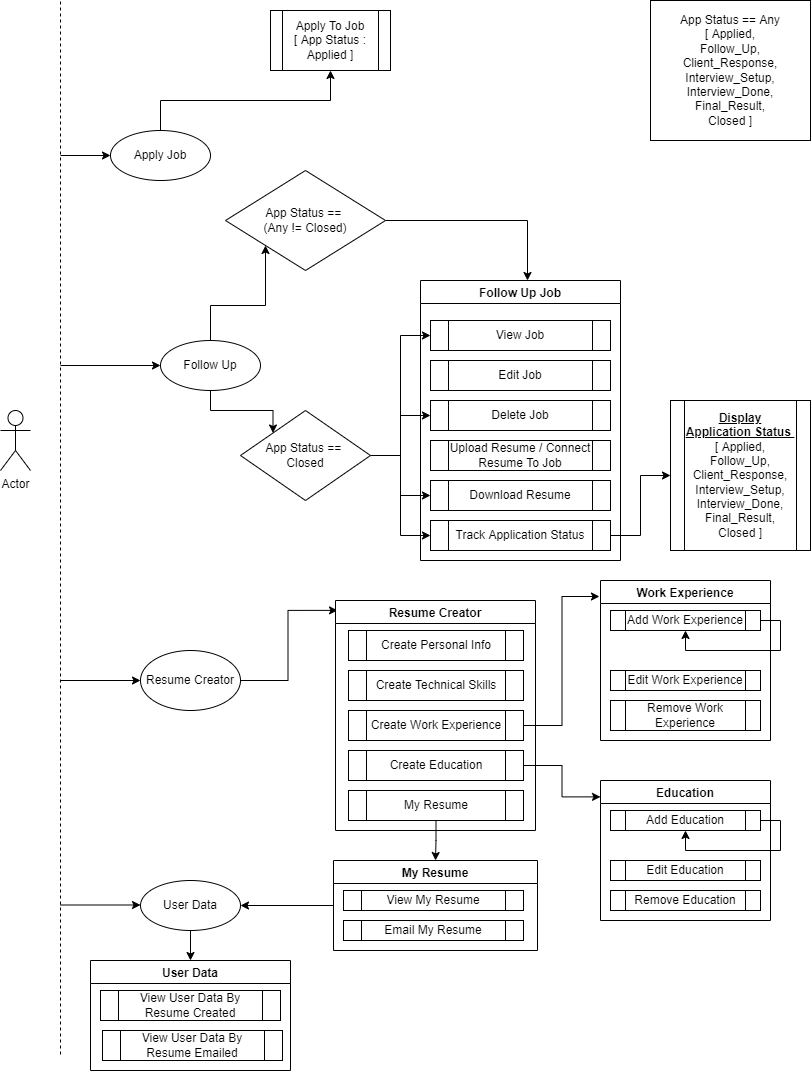

The diagram above was exported from draw.io. Its source (the exported page's mxGraphModel, read from the mxfile embedded in the PNG):
<mxGraphModel dx="868" dy="460" grid="1" gridSize="10" guides="1" tooltips="1" connect="1" arrows="1" fold="1" page="1" pageScale="1" pageWidth="850" pageHeight="1100" math="0" shadow="0">
  <root>
    <mxCell id="0" />
    <mxCell id="1" parent="0" />
    <mxCell id="Ai1Yud0Cvms5dz-z8omW-1" value="" style="endArrow=none;dashed=1;html=1;rounded=0;" edge="1" parent="1">
      <mxGeometry width="50" height="50" relative="1" as="geometry">
        <mxPoint x="80" y="1074" as="sourcePoint" />
        <mxPoint x="80" y="20" as="targetPoint" />
      </mxGeometry>
    </mxCell>
    <mxCell id="Ai1Yud0Cvms5dz-z8omW-2" value="Actor" style="shape=umlActor;verticalLabelPosition=bottom;verticalAlign=top;html=1;outlineConnect=0;" vertex="1" parent="1">
      <mxGeometry x="20" y="430" width="30" height="60" as="geometry" />
    </mxCell>
    <mxCell id="Ai1Yud0Cvms5dz-z8omW-9" style="edgeStyle=orthogonalEdgeStyle;rounded=0;orthogonalLoop=1;jettySize=auto;html=1;exitX=0.5;exitY=0;exitDx=0;exitDy=0;" edge="1" parent="1" source="Ai1Yud0Cvms5dz-z8omW-3" target="Ai1Yud0Cvms5dz-z8omW-8">
      <mxGeometry relative="1" as="geometry" />
    </mxCell>
    <mxCell id="Ai1Yud0Cvms5dz-z8omW-3" value="Apply Job" style="ellipse;whiteSpace=wrap;html=1;" vertex="1" parent="1">
      <mxGeometry x="130" y="150" width="100" height="50" as="geometry" />
    </mxCell>
    <mxCell id="Ai1Yud0Cvms5dz-z8omW-59" style="edgeStyle=orthogonalEdgeStyle;rounded=0;orthogonalLoop=1;jettySize=auto;html=1;exitX=0.5;exitY=0;exitDx=0;exitDy=0;entryX=0;entryY=1;entryDx=0;entryDy=0;" edge="1" parent="1" source="Ai1Yud0Cvms5dz-z8omW-4" target="Ai1Yud0Cvms5dz-z8omW-26">
      <mxGeometry relative="1" as="geometry" />
    </mxCell>
    <mxCell id="Ai1Yud0Cvms5dz-z8omW-60" style="edgeStyle=orthogonalEdgeStyle;rounded=0;orthogonalLoop=1;jettySize=auto;html=1;exitX=0.5;exitY=1;exitDx=0;exitDy=0;entryX=0;entryY=0;entryDx=0;entryDy=0;" edge="1" parent="1" source="Ai1Yud0Cvms5dz-z8omW-4" target="Ai1Yud0Cvms5dz-z8omW-21">
      <mxGeometry relative="1" as="geometry" />
    </mxCell>
    <mxCell id="Ai1Yud0Cvms5dz-z8omW-4" value="Follow Up" style="ellipse;whiteSpace=wrap;html=1;" vertex="1" parent="1">
      <mxGeometry x="180" y="360" width="100" height="50" as="geometry" />
    </mxCell>
    <mxCell id="Ai1Yud0Cvms5dz-z8omW-74" style="edgeStyle=orthogonalEdgeStyle;rounded=0;orthogonalLoop=1;jettySize=auto;html=1;exitX=1;exitY=0.5;exitDx=0;exitDy=0;entryX=0.01;entryY=0.043;entryDx=0;entryDy=0;entryPerimeter=0;" edge="1" parent="1" source="Ai1Yud0Cvms5dz-z8omW-5" target="Ai1Yud0Cvms5dz-z8omW-38">
      <mxGeometry relative="1" as="geometry" />
    </mxCell>
    <mxCell id="Ai1Yud0Cvms5dz-z8omW-5" value="Resume Creator" style="ellipse;whiteSpace=wrap;html=1;" vertex="1" parent="1">
      <mxGeometry x="160" y="670" width="100" height="60" as="geometry" />
    </mxCell>
    <mxCell id="Ai1Yud0Cvms5dz-z8omW-73" style="edgeStyle=orthogonalEdgeStyle;rounded=0;orthogonalLoop=1;jettySize=auto;html=1;entryX=0.5;entryY=0;entryDx=0;entryDy=0;" edge="1" parent="1" source="Ai1Yud0Cvms5dz-z8omW-6" target="Ai1Yud0Cvms5dz-z8omW-68">
      <mxGeometry relative="1" as="geometry" />
    </mxCell>
    <mxCell id="Ai1Yud0Cvms5dz-z8omW-6" value="User Data" style="ellipse;whiteSpace=wrap;html=1;" vertex="1" parent="1">
      <mxGeometry x="160" y="900" width="100" height="50" as="geometry" />
    </mxCell>
    <mxCell id="Ai1Yud0Cvms5dz-z8omW-8" value="Apply To Job&lt;br&gt;[ App Status : Applied ]" style="shape=process;whiteSpace=wrap;html=1;backgroundOutline=1;" vertex="1" parent="1">
      <mxGeometry x="290" y="30" width="120" height="60" as="geometry" />
    </mxCell>
    <mxCell id="Ai1Yud0Cvms5dz-z8omW-10" value="Follow Up Job" style="swimlane;" vertex="1" parent="1">
      <mxGeometry x="440" y="300" width="200" height="280" as="geometry" />
    </mxCell>
    <mxCell id="Ai1Yud0Cvms5dz-z8omW-11" value="View Job" style="shape=process;whiteSpace=wrap;html=1;backgroundOutline=1;" vertex="1" parent="Ai1Yud0Cvms5dz-z8omW-10">
      <mxGeometry x="10" y="40" width="180" height="30" as="geometry" />
    </mxCell>
    <mxCell id="Ai1Yud0Cvms5dz-z8omW-12" value="Edit Job" style="shape=process;whiteSpace=wrap;html=1;backgroundOutline=1;" vertex="1" parent="Ai1Yud0Cvms5dz-z8omW-10">
      <mxGeometry x="10" y="80" width="180" height="30" as="geometry" />
    </mxCell>
    <mxCell id="Ai1Yud0Cvms5dz-z8omW-13" value="Delete Job" style="shape=process;whiteSpace=wrap;html=1;backgroundOutline=1;" vertex="1" parent="Ai1Yud0Cvms5dz-z8omW-10">
      <mxGeometry x="10" y="120" width="180" height="30" as="geometry" />
    </mxCell>
    <mxCell id="Ai1Yud0Cvms5dz-z8omW-14" value="Upload Resume / Connect Resume To Job" style="shape=process;whiteSpace=wrap;html=1;backgroundOutline=1;" vertex="1" parent="Ai1Yud0Cvms5dz-z8omW-10">
      <mxGeometry x="10" y="160" width="180" height="30" as="geometry" />
    </mxCell>
    <mxCell id="Ai1Yud0Cvms5dz-z8omW-16" value="Download Resume" style="shape=process;whiteSpace=wrap;html=1;backgroundOutline=1;" vertex="1" parent="Ai1Yud0Cvms5dz-z8omW-10">
      <mxGeometry x="10" y="200" width="180" height="30" as="geometry" />
    </mxCell>
    <mxCell id="Ai1Yud0Cvms5dz-z8omW-17" value="Track Application Status" style="shape=process;whiteSpace=wrap;html=1;backgroundOutline=1;" vertex="1" parent="Ai1Yud0Cvms5dz-z8omW-10">
      <mxGeometry x="10" y="240" width="180" height="30" as="geometry" />
    </mxCell>
    <mxCell id="Ai1Yud0Cvms5dz-z8omW-18" value="&lt;u&gt;&lt;b&gt;Display Application Status&lt;/b&gt;&amp;nbsp;&lt;br&gt;&lt;/u&gt;[ Applied,&lt;br&gt;Follow_Up,&lt;br&gt;Client_Response,&lt;br&gt;Interview_Setup,&lt;br&gt;Interview_Done,&lt;br&gt;Final_Result,&lt;br&gt;Closed ]" style="shape=process;whiteSpace=wrap;html=1;backgroundOutline=1;" vertex="1" parent="1">
      <mxGeometry x="690" y="420" width="140" height="150" as="geometry" />
    </mxCell>
    <mxCell id="Ai1Yud0Cvms5dz-z8omW-33" style="edgeStyle=orthogonalEdgeStyle;rounded=0;orthogonalLoop=1;jettySize=auto;html=1;exitX=1;exitY=0.5;exitDx=0;exitDy=0;entryX=0;entryY=0.5;entryDx=0;entryDy=0;" edge="1" parent="1" source="Ai1Yud0Cvms5dz-z8omW-21" target="Ai1Yud0Cvms5dz-z8omW-11">
      <mxGeometry relative="1" as="geometry" />
    </mxCell>
    <mxCell id="Ai1Yud0Cvms5dz-z8omW-34" style="edgeStyle=orthogonalEdgeStyle;rounded=0;orthogonalLoop=1;jettySize=auto;html=1;exitX=1;exitY=0.5;exitDx=0;exitDy=0;entryX=0;entryY=0.5;entryDx=0;entryDy=0;" edge="1" parent="1" source="Ai1Yud0Cvms5dz-z8omW-21" target="Ai1Yud0Cvms5dz-z8omW-13">
      <mxGeometry relative="1" as="geometry" />
    </mxCell>
    <mxCell id="Ai1Yud0Cvms5dz-z8omW-35" style="edgeStyle=orthogonalEdgeStyle;rounded=0;orthogonalLoop=1;jettySize=auto;html=1;exitX=1;exitY=0.5;exitDx=0;exitDy=0;entryX=0;entryY=0.5;entryDx=0;entryDy=0;" edge="1" parent="1" source="Ai1Yud0Cvms5dz-z8omW-21" target="Ai1Yud0Cvms5dz-z8omW-16">
      <mxGeometry relative="1" as="geometry" />
    </mxCell>
    <mxCell id="Ai1Yud0Cvms5dz-z8omW-36" style="edgeStyle=orthogonalEdgeStyle;rounded=0;orthogonalLoop=1;jettySize=auto;html=1;exitX=1;exitY=0.5;exitDx=0;exitDy=0;entryX=0;entryY=0.5;entryDx=0;entryDy=0;" edge="1" parent="1" source="Ai1Yud0Cvms5dz-z8omW-21" target="Ai1Yud0Cvms5dz-z8omW-17">
      <mxGeometry relative="1" as="geometry" />
    </mxCell>
    <mxCell id="Ai1Yud0Cvms5dz-z8omW-21" value="App Status ==&amp;nbsp;&lt;br&gt;Closed" style="rhombus;whiteSpace=wrap;html=1;" vertex="1" parent="1">
      <mxGeometry x="260" y="430" width="130" height="90" as="geometry" />
    </mxCell>
    <mxCell id="Ai1Yud0Cvms5dz-z8omW-37" style="edgeStyle=orthogonalEdgeStyle;rounded=0;orthogonalLoop=1;jettySize=auto;html=1;exitX=1;exitY=0.5;exitDx=0;exitDy=0;" edge="1" parent="1" source="Ai1Yud0Cvms5dz-z8omW-26">
      <mxGeometry relative="1" as="geometry">
        <mxPoint x="547" y="300" as="targetPoint" />
      </mxGeometry>
    </mxCell>
    <mxCell id="Ai1Yud0Cvms5dz-z8omW-26" value="App Status ==&amp;nbsp;&lt;br&gt;(Any != Closed)" style="rhombus;whiteSpace=wrap;html=1;" vertex="1" parent="1">
      <mxGeometry x="245" y="190" width="160" height="100" as="geometry" />
    </mxCell>
    <mxCell id="Ai1Yud0Cvms5dz-z8omW-27" value="App Status == Any&lt;br&gt;[ Applied,&lt;br&gt;Follow_Up,&lt;br&gt;Client_Response,&lt;br&gt;Interview_Setup,&lt;br&gt;Interview_Done,&lt;br&gt;Final_Result,&lt;br&gt;Closed ]" style="rounded=0;whiteSpace=wrap;html=1;" vertex="1" parent="1">
      <mxGeometry x="670" y="20" width="160" height="140" as="geometry" />
    </mxCell>
    <mxCell id="Ai1Yud0Cvms5dz-z8omW-32" style="edgeStyle=orthogonalEdgeStyle;rounded=0;orthogonalLoop=1;jettySize=auto;html=1;exitX=1;exitY=0.5;exitDx=0;exitDy=0;entryX=0;entryY=0.5;entryDx=0;entryDy=0;" edge="1" parent="1" source="Ai1Yud0Cvms5dz-z8omW-17" target="Ai1Yud0Cvms5dz-z8omW-18">
      <mxGeometry relative="1" as="geometry" />
    </mxCell>
    <mxCell id="Ai1Yud0Cvms5dz-z8omW-38" value="Resume Creator" style="swimlane;" vertex="1" parent="1">
      <mxGeometry x="355" y="620" width="200" height="230" as="geometry" />
    </mxCell>
    <mxCell id="Ai1Yud0Cvms5dz-z8omW-39" value="Create Personal Info" style="shape=process;whiteSpace=wrap;html=1;backgroundOutline=1;" vertex="1" parent="Ai1Yud0Cvms5dz-z8omW-38">
      <mxGeometry x="13" y="30" width="175" height="30" as="geometry" />
    </mxCell>
    <mxCell id="Ai1Yud0Cvms5dz-z8omW-40" value="Create Technical Skills" style="shape=process;whiteSpace=wrap;html=1;backgroundOutline=1;" vertex="1" parent="Ai1Yud0Cvms5dz-z8omW-38">
      <mxGeometry x="13" y="70" width="175" height="30" as="geometry" />
    </mxCell>
    <mxCell id="Ai1Yud0Cvms5dz-z8omW-41" value="Create Work Experience" style="shape=process;whiteSpace=wrap;html=1;backgroundOutline=1;" vertex="1" parent="Ai1Yud0Cvms5dz-z8omW-38">
      <mxGeometry x="13" y="110" width="175" height="30" as="geometry" />
    </mxCell>
    <mxCell id="Ai1Yud0Cvms5dz-z8omW-42" value="Create Education" style="shape=process;whiteSpace=wrap;html=1;backgroundOutline=1;" vertex="1" parent="Ai1Yud0Cvms5dz-z8omW-38">
      <mxGeometry x="13" y="150" width="175" height="30" as="geometry" />
    </mxCell>
    <mxCell id="Ai1Yud0Cvms5dz-z8omW-61" value="My Resume" style="shape=process;whiteSpace=wrap;html=1;backgroundOutline=1;" vertex="1" parent="Ai1Yud0Cvms5dz-z8omW-38">
      <mxGeometry x="13" y="190" width="175" height="30" as="geometry" />
    </mxCell>
    <mxCell id="Ai1Yud0Cvms5dz-z8omW-43" value="Work Experience" style="swimlane;" vertex="1" parent="1">
      <mxGeometry x="620" y="600" width="170" height="160" as="geometry" />
    </mxCell>
    <mxCell id="Ai1Yud0Cvms5dz-z8omW-44" value="Add Work Experience" style="shape=process;whiteSpace=wrap;html=1;backgroundOutline=1;" vertex="1" parent="Ai1Yud0Cvms5dz-z8omW-43">
      <mxGeometry x="10" y="30" width="150" height="20" as="geometry" />
    </mxCell>
    <mxCell id="Ai1Yud0Cvms5dz-z8omW-45" value="Edit Work Experience" style="shape=process;whiteSpace=wrap;html=1;backgroundOutline=1;" vertex="1" parent="Ai1Yud0Cvms5dz-z8omW-43">
      <mxGeometry x="10" y="90" width="150" height="20" as="geometry" />
    </mxCell>
    <mxCell id="Ai1Yud0Cvms5dz-z8omW-46" value="Remove Work Experience" style="shape=process;whiteSpace=wrap;html=1;backgroundOutline=1;" vertex="1" parent="Ai1Yud0Cvms5dz-z8omW-43">
      <mxGeometry x="10" y="120" width="150" height="30" as="geometry" />
    </mxCell>
    <mxCell id="Ai1Yud0Cvms5dz-z8omW-53" style="edgeStyle=orthogonalEdgeStyle;rounded=0;orthogonalLoop=1;jettySize=auto;html=1;exitX=1;exitY=0.5;exitDx=0;exitDy=0;entryX=0.5;entryY=1;entryDx=0;entryDy=0;" edge="1" parent="Ai1Yud0Cvms5dz-z8omW-43" source="Ai1Yud0Cvms5dz-z8omW-44" target="Ai1Yud0Cvms5dz-z8omW-44">
      <mxGeometry relative="1" as="geometry" />
    </mxCell>
    <mxCell id="Ai1Yud0Cvms5dz-z8omW-47" value="Education" style="swimlane;" vertex="1" parent="1">
      <mxGeometry x="620" y="800" width="170" height="140" as="geometry" />
    </mxCell>
    <mxCell id="Ai1Yud0Cvms5dz-z8omW-48" value="Add Education" style="shape=process;whiteSpace=wrap;html=1;backgroundOutline=1;" vertex="1" parent="Ai1Yud0Cvms5dz-z8omW-47">
      <mxGeometry x="10" y="30" width="150" height="20" as="geometry" />
    </mxCell>
    <mxCell id="Ai1Yud0Cvms5dz-z8omW-49" value="Edit Education" style="shape=process;whiteSpace=wrap;html=1;backgroundOutline=1;" vertex="1" parent="Ai1Yud0Cvms5dz-z8omW-47">
      <mxGeometry x="10" y="80" width="150" height="20" as="geometry" />
    </mxCell>
    <mxCell id="Ai1Yud0Cvms5dz-z8omW-50" value="Remove Education" style="shape=process;whiteSpace=wrap;html=1;backgroundOutline=1;" vertex="1" parent="Ai1Yud0Cvms5dz-z8omW-47">
      <mxGeometry x="10" y="110" width="150" height="20" as="geometry" />
    </mxCell>
    <mxCell id="Ai1Yud0Cvms5dz-z8omW-55" style="edgeStyle=orthogonalEdgeStyle;rounded=0;orthogonalLoop=1;jettySize=auto;html=1;exitX=1;exitY=0.5;exitDx=0;exitDy=0;entryX=0.5;entryY=1;entryDx=0;entryDy=0;" edge="1" parent="Ai1Yud0Cvms5dz-z8omW-47" source="Ai1Yud0Cvms5dz-z8omW-48" target="Ai1Yud0Cvms5dz-z8omW-48">
      <mxGeometry relative="1" as="geometry" />
    </mxCell>
    <mxCell id="Ai1Yud0Cvms5dz-z8omW-51" style="edgeStyle=orthogonalEdgeStyle;rounded=0;orthogonalLoop=1;jettySize=auto;html=1;exitX=1;exitY=0.5;exitDx=0;exitDy=0;entryX=-0.006;entryY=0.1;entryDx=0;entryDy=0;entryPerimeter=0;" edge="1" parent="1" source="Ai1Yud0Cvms5dz-z8omW-41" target="Ai1Yud0Cvms5dz-z8omW-43">
      <mxGeometry relative="1" as="geometry" />
    </mxCell>
    <mxCell id="Ai1Yud0Cvms5dz-z8omW-52" style="edgeStyle=orthogonalEdgeStyle;rounded=0;orthogonalLoop=1;jettySize=auto;html=1;exitX=1;exitY=0.5;exitDx=0;exitDy=0;entryX=0;entryY=0.117;entryDx=0;entryDy=0;entryPerimeter=0;" edge="1" parent="1" source="Ai1Yud0Cvms5dz-z8omW-42" target="Ai1Yud0Cvms5dz-z8omW-47">
      <mxGeometry relative="1" as="geometry" />
    </mxCell>
    <mxCell id="Ai1Yud0Cvms5dz-z8omW-56" value="" style="endArrow=classic;html=1;rounded=0;entryX=0;entryY=0.5;entryDx=0;entryDy=0;" edge="1" parent="1" target="Ai1Yud0Cvms5dz-z8omW-3">
      <mxGeometry width="50" height="50" relative="1" as="geometry">
        <mxPoint x="80" y="175" as="sourcePoint" />
        <mxPoint x="460" y="300" as="targetPoint" />
      </mxGeometry>
    </mxCell>
    <mxCell id="Ai1Yud0Cvms5dz-z8omW-58" value="" style="endArrow=classic;html=1;rounded=0;" edge="1" parent="1">
      <mxGeometry width="50" height="50" relative="1" as="geometry">
        <mxPoint x="80" y="700" as="sourcePoint" />
        <mxPoint x="160" y="700" as="targetPoint" />
      </mxGeometry>
    </mxCell>
    <mxCell id="Ai1Yud0Cvms5dz-z8omW-65" style="edgeStyle=orthogonalEdgeStyle;rounded=0;orthogonalLoop=1;jettySize=auto;html=1;exitX=0;exitY=0.5;exitDx=0;exitDy=0;entryX=1;entryY=0.5;entryDx=0;entryDy=0;" edge="1" parent="1" source="Ai1Yud0Cvms5dz-z8omW-62" target="Ai1Yud0Cvms5dz-z8omW-6">
      <mxGeometry relative="1" as="geometry" />
    </mxCell>
    <mxCell id="Ai1Yud0Cvms5dz-z8omW-62" value="My Resume" style="swimlane;" vertex="1" parent="1">
      <mxGeometry x="353" y="880" width="204" height="90" as="geometry" />
    </mxCell>
    <mxCell id="Ai1Yud0Cvms5dz-z8omW-63" value="View My Resume" style="shape=process;whiteSpace=wrap;html=1;backgroundOutline=1;" vertex="1" parent="Ai1Yud0Cvms5dz-z8omW-62">
      <mxGeometry x="10" y="30" width="180" height="20" as="geometry" />
    </mxCell>
    <mxCell id="Ai1Yud0Cvms5dz-z8omW-64" value="Email My Resume" style="shape=process;whiteSpace=wrap;html=1;backgroundOutline=1;" vertex="1" parent="Ai1Yud0Cvms5dz-z8omW-62">
      <mxGeometry x="10" y="60" width="180" height="20" as="geometry" />
    </mxCell>
    <mxCell id="Ai1Yud0Cvms5dz-z8omW-66" style="edgeStyle=orthogonalEdgeStyle;rounded=0;orthogonalLoop=1;jettySize=auto;html=1;entryX=0.5;entryY=0;entryDx=0;entryDy=0;" edge="1" parent="1" source="Ai1Yud0Cvms5dz-z8omW-61" target="Ai1Yud0Cvms5dz-z8omW-62">
      <mxGeometry relative="1" as="geometry" />
    </mxCell>
    <mxCell id="Ai1Yud0Cvms5dz-z8omW-68" value="User Data" style="swimlane;" vertex="1" parent="1">
      <mxGeometry x="110" y="980" width="200" height="110" as="geometry" />
    </mxCell>
    <mxCell id="Ai1Yud0Cvms5dz-z8omW-69" value="View User Data By Resume Created" style="shape=process;whiteSpace=wrap;html=1;backgroundOutline=1;" vertex="1" parent="Ai1Yud0Cvms5dz-z8omW-68">
      <mxGeometry x="10" y="30" width="180" height="30" as="geometry" />
    </mxCell>
    <mxCell id="Ai1Yud0Cvms5dz-z8omW-70" value="View User Data By Resume Emailed" style="shape=process;whiteSpace=wrap;html=1;backgroundOutline=1;" vertex="1" parent="Ai1Yud0Cvms5dz-z8omW-68">
      <mxGeometry x="12" y="70" width="180" height="30" as="geometry" />
    </mxCell>
    <mxCell id="Ai1Yud0Cvms5dz-z8omW-71" value="" style="endArrow=classic;html=1;rounded=0;entryX=0;entryY=0.5;entryDx=0;entryDy=0;" edge="1" parent="1" target="Ai1Yud0Cvms5dz-z8omW-4">
      <mxGeometry width="50" height="50" relative="1" as="geometry">
        <mxPoint x="80" y="385" as="sourcePoint" />
        <mxPoint x="470" y="460" as="targetPoint" />
      </mxGeometry>
    </mxCell>
    <mxCell id="Ai1Yud0Cvms5dz-z8omW-72" value="" style="endArrow=classic;html=1;rounded=0;" edge="1" parent="1">
      <mxGeometry width="50" height="50" relative="1" as="geometry">
        <mxPoint x="80" y="924.5" as="sourcePoint" />
        <mxPoint x="160" y="924.5" as="targetPoint" />
      </mxGeometry>
    </mxCell>
  </root>
</mxGraphModel>